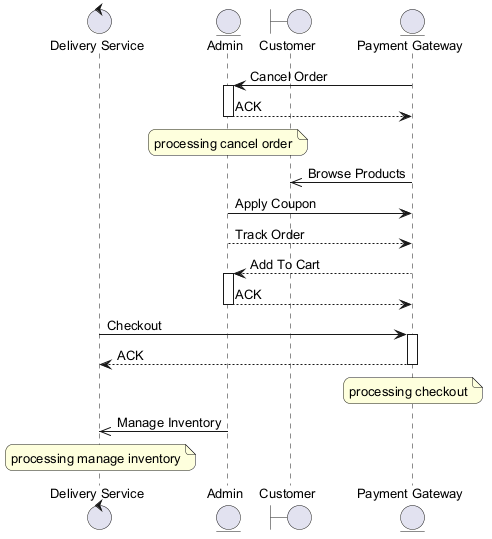

The diagram above was rendered by PlantUML. Its source (embedded in the PNG):
@startuml
skinparam backgroundColor #FFFFFF
skinparam roundCorner 15
skinparam defaultFontSize 13
control "Delivery Service" as DS
entity "Admin" as A
boundary "Customer" as C
entity "Payment Gateway" as PG
PG -> A : Cancel Order
activate A
A --> PG : ACK
deactivate A
note over A : processing cancel order
PG ->> C : Browse Products
A -> PG : Apply Coupon
A --> PG : Track Order
PG --> A : Add To Cart
activate A
A --> PG : ACK
deactivate A
DS -> PG : Checkout
activate PG
PG --> DS : ACK
deactivate PG
note over PG : processing checkout
A ->> DS : Manage Inventory
note over DS : processing manage inventory
@enduml